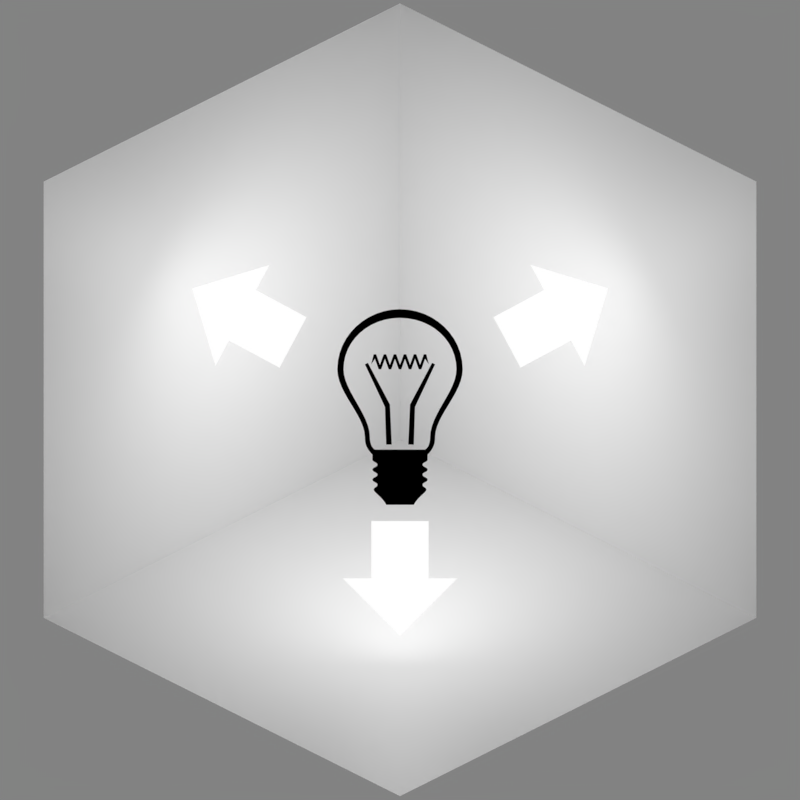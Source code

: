 # Source: facelighting.blend  (saved by Blender 4.4.30; exported with 4.5.12 LTS)
import bpy
from mathutils import Matrix  # noqa: F401  (used for matrix-valued properties, if any)

bpy.ops.wm.read_factory_settings(use_empty=True)
scene = bpy.context.scene
scene.name = 'Scene'

# ---- collections
col_collection_1 = bpy.data.collections.new('Collection 1'); scene.collection.children.link(col_collection_1)
col_1420410410_svg = bpy.data.collections.new('1420410410.svg'); scene.collection.children.link(col_1420410410_svg)

# ---- materials (node trees are filled in below, after node groups)
mat_main = bpy.data.materials.new('Main')
mat_main.surface_render_method = 'BLENDED'
mat_main.blend_method = 'BLEND'
mat_main.use_backface_culling = True
mat_material = bpy.data.materials.new('Material')
mat_svgmat = bpy.data.materials.new('SVGMat')
mat_svgmat.diffuse_color = (0.0, 0.0, 0.0, 1.0)

# ---- material node trees
mat_main.use_nodes = True; mat_main.node_tree.nodes.clear()
_N = mat_main.node_tree.nodes; _L = mat_main.node_tree.links
n0 = _N.new('ShaderNodeOutputMaterial'); n0.name = 'Material Output'; n0.location = (428, 361)
n1 = _N.new('ShaderNodeBsdfPrincipled'); n1.name = 'Principled BSDF.001'; n1.location = (124, 356)
_L.new(n1.outputs[0], n0.inputs[0])
n0.is_active_output = True
mat_material.use_nodes = True; mat_material.node_tree.nodes.clear()
_N = mat_material.node_tree.nodes; _L = mat_material.node_tree.links
n0 = _N.new('ShaderNodeOutputMaterial'); n0.name = 'Material Output'; n0.location = (579, 300)
n1 = _N.new('ShaderNodeRGB'); n1.name = 'RGB'; n1.location = (349, 315)
n1.outputs[0].default_value = (1.0, 1.0, 1.0, 1.0)
_L.new(n1.outputs[0], n0.inputs[0])
n0.is_active_output = True

# ---- world
world_world = bpy.data.worlds.new('World'); scene.world = world_world
world_world.use_nodes = True; world_world.node_tree.nodes.clear()
_N = world_world.node_tree.nodes; _L = world_world.node_tree.links
n0 = _N.new('ShaderNodeBackground'); n0.name = 'Background'; n0.location = (10, 300)
n0.inputs[0].default_value = (0.225, 0.225, 0.225, 1.0)
n1 = _N.new('ShaderNodeOutputWorld'); n1.name = 'World Output'; n1.location = (300, 300)
_L.new(n0.outputs[0], n1.inputs[0])
n1.is_active_output = True
world_world.color = (0.3268, 0.3268, 0.3268)
world_world.use_sun_shadow = False
world_world.sun_shadow_jitter_overblur = 0.0
world_world.cycles.sampling_method = 'MANUAL'

# ---- cameras
cam_camera = bpy.data.cameras.new('Camera')
cam_camera.type = 'ORTHO'
cam_camera.clip_end = 100.0
cam_camera.lens = 35.0
cam_camera.sensor_width = 32.0
cam_camera.sensor_height = 18.0
cam_camera.ortho_scale = 5.08
cam_camera.dof.focus_distance = 0.0
cam_camera.dof.aperture_fstop = 128.0

# ---- lights
light_sun = bpy.data.lights.new('Sun', 'SUN')
light_sun.transmission_factor = 0.0
light_sun.angle = 1.309
light_sun.energy = 3.2
light_sun.shadow_soft_size = 0.125
light_point = bpy.data.lights.new('Point', 'POINT')
light_point.use_shadow = False
light_point.energy = 70.0

# ---- meshes
me_cube = bpy.data.meshes.new('Cube')
me_cube.from_pydata([(1.0, 1.0, -1.0), (1.0, -1.0, -1.0), (-1.0, -1.0, -1.0), (-1.0, 1.0, -1.0), (1.0, 1.0, 1.0), (-1.0, -1.0, 1.0), (-1.0, 1.0, 1.0)], [], [(0, 3, 2, 1), (2, 3, 6, 5), (4, 6, 3, 0)])
_uv = me_cube.uv_layers.new(name='UVMap')
_uv.uv.foreach_set('vector', [1.0, 0.0, 0.0, 0.0, 0.0, 1.0, 1.0, 1.0, 1.0, 0.0, 0.0, 0.0, 0.0, 1.0, 1.0, 1.0, 0.0, 1.0, 1.0, 1.0, 1.0, 0.0, 0.0, 0.0])
me_cube.materials.append(mat_main)
me_cube.materials.append(None)
me_cube.use_remesh_preserve_volume = False
me_cube.use_remesh_preserve_attributes = False
me_cube.use_mirror_vertex_groups = False
me_cube.update()
me_plane = bpy.data.meshes.new('Plane')
me_plane.from_pydata([(0.1821, -0.7704, -3.101e-07), (-0.1821, -0.7704, -2.884e-07), (0.1821, -1.134, -6.031e-07), (-0.1821, -1.134, -5.814e-07), (1.254e-07, -1.499, -8.934e-07), (0.3641, -1.134, -5.977e-07), (-0.3641, -1.134, -5.543e-07), (-0.7651, 0.2031, 1.341e-07), (-0.5932, 0.5241, 2.533e-07), (-1.086, 0.375, 8.941e-08), (-0.9142, 0.696, 1.937e-07), (-1.321, 0.7073, 5.96e-08), (-1.172, 0.2145, 2.98e-08), (-0.8283, 0.8565, 2.682e-07), (0.7651, 0.2031, 1.192e-07), (0.5932, 0.5241, 2.235e-07), (1.086, 0.375, 7.451e-08), (0.9142, 0.696, 1.49e-07), (1.321, 0.7073, 1.49e-08), (1.172, 0.2145, 1.49e-08), (0.8283, 0.8565, 2.235e-07)], [], [(0, 2, 3, 1), (2, 4, 3), (4, 6, 3), (2, 5, 4), (7, 9, 10, 8), (9, 11, 10), (11, 13, 10), (9, 12, 11), (14, 15, 17, 16), (16, 17, 18), (18, 17, 20), (16, 18, 19)])
_uv = me_plane.uv_layers.new(name='UVMap')
_uv.uv.foreach_set('vector', [0.0, 0.0, 0.0, 1.0, 1.0, 1.0, 1.0, 0.0, 0.0, 1.0, 0.0, 1.0, 1.0, 1.0, 1.0, 1.0, 1.0, 1.0, 1.0, 1.0, 0.0, 1.0, 0.0, 1.0, 0.0, 1.0, 0.0, 0.0, 0.0, 1.0, 1.0, 1.0, 1.0, 0.0, 0.0, 1.0, 0.0, 1.0, 1.0, 1.0, 1.0, 1.0, 1.0, 1.0, 1.0, 1.0, 0.0, 1.0, 0.0, 1.0, 0.0, 1.0, 0.0, 0.0, 1.0, 0.0, 1.0, 1.0, 0.0, 1.0, 0.0, 1.0, 1.0, 1.0, 0.0, 1.0, 1.0, 1.0, 1.0, 1.0, 1.0, 1.0, 0.0, 1.0, 0.0, 1.0, 0.0, 1.0])
me_plane.materials.append(mat_material)
me_plane.update()

# ---- curves / text
cu_path4 = bpy.data.curves.new('path4', 'CURVE')
cu_path4.dimensions = '2D'
_sp = cu_path4.splines.new('BEZIER'); _sp.bezier_points.add(22)
_sp.bezier_points.foreach_set('co', [-0.01411, 0.006839, 0.0, 3.725e-09, 0.02038, 0.0, 0.01411, 0.006839, 0.0, 0.007902, -0.008398, 0.0, 0.006209, -0.01235, 0.0, 0.006209, -0.01348, 0.0, 0.00508, -0.01461, 0.0, 0.006209, -0.01573, 0.0, 0.00508, -0.01686, 0.0, 0.006209, -0.01799, 0.0, 0.00508, -0.01912, 0.0, 0.005927, -0.02025, 0.0, 0.003105, -0.02364, 0.0, -0.003105, -0.02364, 0.0, -0.005927, -0.02025, 0.0, -0.00508, -0.01912, 0.0, -0.006209, -0.01799, 0.0, -0.00508, -0.01686, 0.0, -0.006209, -0.01573, 0.0, -0.00508, -0.01461, 0.0, -0.006209, -0.01348, 0.0, -0.006209, -0.01235, 0.0, -0.007902, -0.008398, 0.0])
_sp.bezier_points.foreach_set('handle_left', [-0.01411, 0.001478, 0.0, -0.00762, 0.02038, 0.0, 0.01411, 0.01446, 0.0, 0.007902, -0.003602, 0.0, 0.00762, -0.01094, 0.0, 0.006209, -0.01348, 0.0, 0.00508, -0.01404, 0.0, 0.006209, -0.01517, 0.0, 0.00508, -0.0163, 0.0, 0.006209, -0.01743, 0.0, 0.00508, -0.01856, 0.0, 0.005927, -0.01969, 0.0, 0.003951, -0.02194, 0.0, -0.003105, -0.02364, 0.0, -0.005927, -0.02081, 0.0, -0.00508, -0.01969, 0.0, -0.006209, -0.01856, 0.0, -0.00508, -0.01743, 0.0, -0.006209, -0.0163, 0.0, -0.00508, -0.01517, 0.0, -0.006209, -0.01404, 0.0, -0.006209, -0.01235, 0.0, -0.007902, -0.009809, 0.0])
_sp.bezier_points.foreach_set('handle_right', [-0.01411, 0.01446, 0.0, 0.00762, 0.02038, 0.0, 0.01411, 0.001478, 0.0, 0.007902, -0.009809, 0.0, 0.006209, -0.01235, 0.0, 0.006209, -0.01404, 0.0, 0.00508, -0.01517, 0.0, 0.006209, -0.0163, 0.0, 0.00508, -0.01743, 0.0, 0.006209, -0.01856, 0.0, 0.00508, -0.01969, 0.0, 0.005927, -0.02081, 0.0, 0.003105, -0.02364, 0.0, -0.003951, -0.02194, 0.0, -0.005927, -0.01969, 0.0, -0.00508, -0.01856, 0.0, -0.006209, -0.01743, 0.0, -0.00508, -0.0163, 0.0, -0.006209, -0.01517, 0.0, -0.00508, -0.01404, 0.0, -0.006209, -0.01348, 0.0, -0.00762, -0.01094, 0.0, -0.007902, -0.003602, 0.0])
_sp.use_cyclic_u = True
_sp = cu_path4.splines.new('BEZIER'); _sp.bezier_points.add(6)
_sp.bezier_points.foreach_set('co', [-0.0127, 0.006839, 0.0, -0.006773, -0.008398, 0.0, -0.005645, -0.01122, 0.0, 0.005645, -0.01122, 0.0, 0.006773, -0.008398, 0.0, 0.0127, 0.006839, 0.0, 3.725e-09, 0.01841, 0.0])
_sp.bezier_points.foreach_set('handle_left', [-0.0127, 0.01333, 0.0, -0.006773, -0.003319, 0.0, -0.006491, -0.01066, 0.0, 0.005645, -0.01122, 0.0, 0.006773, -0.009527, 0.0, 0.0127, 0.002042, 0.0, 0.007056, 0.01841, 0.0])
_sp.bezier_points.foreach_set('handle_right', [-0.0127, 0.002042, 0.0, -0.006773, -0.009527, 0.0, -0.005645, -0.01122, 0.0, 0.006491, -0.01066, 0.0, 0.006773, -0.003319, 0.0, 0.0127, 0.01333, 0.0, -0.007056, 0.01841, 0.0])
_sp.use_cyclic_u = True
_sp = cu_path4.splines.new('BEZIER'); _sp.bezier_points.add(5)
_sp.bezier_points.foreach_set('co', [-0.007902, 0.007967, 0.0, -0.007225, 0.008306, 0.0, -0.002258, -0.001062, 0.0, -0.001863, -0.01009, 0.0, -0.003105, -0.01009, 0.0, -0.003387, -0.001626, 0.0])
_sp.bezier_points.foreach_set('handle_left', [-0.006397, 0.004769, 0.0, -0.007451, 0.008193, 0.0, -0.003914, 0.002061, 0.0, -0.001994, -0.007082, 0.0, -0.002691, -0.01009, 0.0, -0.003293, -0.004448, 0.0])
_sp.bezier_points.foreach_set('handle_right', [-0.007677, 0.00808, 0.0, -0.005569, 0.005183, 0.0, -0.002126, -0.004072, 0.0, -0.002277, -0.01009, 0.0, -0.003199, -0.00727, 0.0, -0.004892, 0.001572, 0.0])
for _p, _l, _r in zip(_sp.bezier_points, ['VECTOR', 'VECTOR', 'VECTOR', 'VECTOR', 'VECTOR', 'VECTOR'], ['VECTOR', 'VECTOR', 'VECTOR', 'VECTOR', 'VECTOR', 'VECTOR']): _p.handle_left_type = _l; _p.handle_right_type = _r
_sp.use_cyclic_u = True
_sp = cu_path4.splines.new('BEZIER'); _sp.bezier_points.add(34)
_sp.bezier_points.foreach_set('co', [-0.006491, 0.007967, 0.0, -0.005927, 0.01022, 0.0, -0.005362, 0.01022, 0.0, -0.004516, 0.007855, 0.0, -0.003669, 0.01022, 0.0, -0.003105, 0.01022, 0.0, -0.002258, 0.007855, 0.0, -0.001411, 0.01022, 0.0, -0.0008467, 0.01022, 0.0, 3.725e-09, 0.007855, 0.0, 0.0008467, 0.01022, 0.0, 0.001411, 0.01022, 0.0, 0.002258, 0.007855, 0.0, 0.003105, 0.01022, 0.0, 0.003669, 0.01022, 0.0, 0.004516, 0.007855, 0.0, 0.005362, 0.01022, 0.0, 0.005927, 0.01022, 0.0, 0.006491, 0.007967, 0.0, 0.005645, 0.009209, 0.0, 0.004798, 0.006839, 0.0, 0.004233, 0.006839, 0.0, 0.003387, 0.009209, 0.0, 0.00254, 0.006839, 0.0, 0.001976, 0.006839, 0.0, 0.001129, 0.009209, 0.0, 0.0002822, 0.006839, 0.0, -0.0002822, 0.006839, 0.0, -0.001129, 0.009209, 0.0, -0.001976, 0.006839, 0.0, -0.00254, 0.006839, 0.0, -0.003387, 0.009209, 0.0, -0.004233, 0.006839, 0.0, -0.004798, 0.006839, 0.0, -0.005645, 0.009209, 0.0])
_sp.bezier_points.foreach_set('handle_left', [-0.006209, 0.008381, 0.0, -0.006115, 0.009472, 0.0, -0.00555, 0.01022, 0.0, -0.004798, 0.008645, 0.0, -0.003951, 0.009435, 0.0, -0.003293, 0.01022, 0.0, -0.00254, 0.008645, 0.0, -0.001693, 0.009435, 0.0, -0.001035, 0.01022, 0.0, -0.0002822, 0.008645, 0.0, 0.0005645, 0.009435, 0.0, 0.001223, 0.01022, 0.0, 0.001976, 0.008645, 0.0, 0.002822, 0.009435, 0.0, 0.003481, 0.01022, 0.0, 0.004233, 0.008645, 0.0, 0.00508, 0.009435, 0.0, 0.005739, 0.01022, 0.0, 0.006303, 0.00872, 0.0, 0.005927, 0.008795, 0.0, 0.00508, 0.007629, 0.0, 0.004422, 0.006839, 0.0, 0.003669, 0.008419, 0.0, 0.002822, 0.007629, 0.0, 0.002164, 0.006839, 0.0, 0.001411, 0.008419, 0.0, 0.0005645, 0.007629, 0.0, -9.407e-05, 0.006839, 0.0, -0.0008467, 0.008419, 0.0, -0.001693, 0.007629, 0.0, -0.002352, 0.006839, 0.0, -0.003105, 0.008419, 0.0, -0.003951, 0.007629, 0.0, -0.00461, 0.006839, 0.0, -0.005362, 0.008419, 0.0])
_sp.bezier_points.foreach_set('handle_right', [-0.006303, 0.00872, 0.0, -0.005739, 0.01022, 0.0, -0.00508, 0.009435, 0.0, -0.004233, 0.008645, 0.0, -0.003481, 0.01022, 0.0, -0.002822, 0.009435, 0.0, -0.001976, 0.008645, 0.0, -0.001223, 0.01022, 0.0, -0.0005645, 0.009435, 0.0, 0.0002822, 0.008645, 0.0, 0.001035, 0.01022, 0.0, 0.001693, 0.009435, 0.0, 0.00254, 0.008645, 0.0, 0.003293, 0.01022, 0.0, 0.003951, 0.009435, 0.0, 0.004798, 0.008645, 0.0, 0.00555, 0.01022, 0.0, 0.006115, 0.009472, 0.0, 0.006209, 0.008381, 0.0, 0.005362, 0.008419, 0.0, 0.00461, 0.006839, 0.0, 0.003951, 0.007629, 0.0, 0.003105, 0.008419, 0.0, 0.002352, 0.006839, 0.0, 0.001693, 0.007629, 0.0, 0.0008467, 0.008419, 0.0, 9.408e-05, 0.006839, 0.0, -0.0005645, 0.007629, 0.0, -0.001411, 0.008419, 0.0, -0.002164, 0.006839, 0.0, -0.002822, 0.007629, 0.0, -0.003669, 0.008419, 0.0, -0.004422, 0.006839, 0.0, -0.00508, 0.007629, 0.0, -0.005927, 0.008795, 0.0])
for _p, _l, _r in zip(_sp.bezier_points, ['VECTOR', 'VECTOR', 'VECTOR', 'VECTOR', 'VECTOR', 'VECTOR', 'VECTOR', 'VECTOR', 'VECTOR', 'VECTOR', 'VECTOR', 'VECTOR', 'VECTOR', 'VECTOR', 'VECTOR', 'VECTOR', 'VECTOR', 'VECTOR', 'VECTOR', 'VECTOR', 'VECTOR', 'VECTOR', 'VECTOR', 'VECTOR', 'VECTOR', 'VECTOR', 'VECTOR', 'VECTOR', 'VECTOR', 'VECTOR', 'VECTOR', 'VECTOR', 'VECTOR', 'VECTOR', 'VECTOR'], ['VECTOR', 'VECTOR', 'VECTOR', 'VECTOR', 'VECTOR', 'VECTOR', 'VECTOR', 'VECTOR', 'VECTOR', 'VECTOR', 'VECTOR', 'VECTOR', 'VECTOR', 'VECTOR', 'VECTOR', 'VECTOR', 'VECTOR', 'VECTOR', 'VECTOR', 'VECTOR', 'VECTOR', 'VECTOR', 'VECTOR', 'VECTOR', 'VECTOR', 'VECTOR', 'VECTOR', 'VECTOR', 'VECTOR', 'VECTOR', 'VECTOR', 'VECTOR', 'VECTOR', 'VECTOR', 'VECTOR']): _p.handle_left_type = _l; _p.handle_right_type = _r
_sp.use_cyclic_u = True
_sp = cu_path4.splines.new('BEZIER'); _sp.bezier_points.add(5)
_sp.bezier_points.foreach_set('co', [0.001863, -0.01009, 0.0, 0.002258, -0.001062, 0.0, 0.007225, 0.008306, 0.0, 0.007902, 0.007967, 0.0, 0.003387, -0.001626, 0.0, 0.003105, -0.01009, 0.0])
_sp.bezier_points.foreach_set('handle_left', [0.002277, -0.01009, 0.0, 0.002126, -0.004072, 0.0, 0.005569, 0.005183, 0.0, 0.007677, 0.00808, 0.0, 0.004892, 0.001572, 0.0, 0.003199, -0.00727, 0.0])
_sp.bezier_points.foreach_set('handle_right', [0.001994, -0.007082, 0.0, 0.003914, 0.002061, 0.0, 0.007451, 0.008193, 0.0, 0.006397, 0.004769, 0.0, 0.003293, -0.004448, 0.0, 0.002691, -0.01009, 0.0])
for _p, _l, _r in zip(_sp.bezier_points, ['VECTOR', 'VECTOR', 'VECTOR', 'VECTOR', 'VECTOR', 'VECTOR'], ['VECTOR', 'VECTOR', 'VECTOR', 'VECTOR', 'VECTOR', 'VECTOR']): _p.handle_left_type = _l; _p.handle_right_type = _r
_sp.use_cyclic_u = True
cu_path4.materials.append(mat_svgmat)
cu_path4.fill_mode = 'BOTH'

# ---- objects
ob_cube = bpy.data.objects.new('Cube', me_cube)
ob_camera = bpy.data.objects.new('Camera', cam_camera)
ob_sun = bpy.data.objects.new('Sun', light_sun)
ob_point = bpy.data.objects.new('Point', light_point)
ob_plane = bpy.data.objects.new('Plane', me_plane)
ob_path4 = bpy.data.objects.new('path4', cu_path4)

# ---- transforms, parenting, visibility, modifiers, constraints
ob_cube.location = (0.0, 0.0, 0.0)
ob_cube.scale = (1.6, 1.6, 1.6)
ob_cube.lock_rotations_4d = False
ob_cube.empty_display_type = 'ARROWS'
ob_cube.visible_shadow = False
ob_cube.lineart.crease_threshold = 0.0
ob_camera.location = (4.8, -4.8, 3.919)
ob_camera.rotation_euler = (1.047, 0.0, 0.7854)
ob_camera.lock_rotations_4d = False
ob_camera.empty_display_type = 'ARROWS'
ob_camera.color = (0.0, 0.0, 0.0, 0.0)
ob_camera.display_type = 'WIRE'
ob_camera.lineart.crease_threshold = 0.0
ob_sun.location = (-1.899, -3.194, 0.0)
ob_sun.rotation_euler = (0.4479, -0.09363, 0.0003983)
ob_sun.hide_render = True
ob_sun.lineart.crease_threshold = 0.0
ob_point.location = (0.0, 0.0, 0.0)
ob_plane.location = (-0.1484, 0.1484, -0.1211)
ob_plane.hide_probe_volume = True
ob_plane.hide_probe_sphere = True
ob_plane.hide_probe_plane = True
ob_plane.visible_shadow = False
_c = ob_plane.constraints.new('TRACK_TO'); _c.name = 'Track To'
_c.target = ob_camera
ob_path4.location = (0.0, 0.0, 0.0)
ob_path4.scale = (28.22, 28.22, 28.22)
_c = ob_path4.constraints.new('TRACK_TO'); _c.name = 'Track To'
_c.target = ob_camera
_c.track_axis = 'TRACK_Z'

# ---- collection membership
col_collection_1.objects.link(ob_cube)
col_collection_1.objects.link(ob_camera)
col_collection_1.objects.link(ob_sun)
col_collection_1.objects.link(ob_point)
col_collection_1.objects.link(ob_plane)
col_1420410410_svg.objects.link(ob_path4)

# ---- scene / render settings (as saved in the file)
scene.camera = ob_camera
scene.frame_start = 1; scene.frame_end = 1; scene.frame_set(1)
scene.render.engine = 'BLENDER_EEVEE_NEXT'
scene.render.image_settings.color_depth = '16'
scene.render.image_settings.compression = 100
scene.render.resolution_x = 300
scene.render.resolution_y = 300
scene.render.dither_intensity = 0.0
scene.render.filter_size = 0.0
scene.render.film_transparent = True
scene.cycles.use_denoising = False
scene.cycles.samples = 128
scene.cycles.sampling_pattern = 'TABULATED_SOBOL'
scene.cycles.light_sampling_threshold = 0.0
scene.cycles.use_adaptive_sampling = False
scene.cycles.use_light_tree = False
scene.cycles.blur_glossy = 0.0
scene.cycles.sample_clamp_indirect = 0.0
scene.eevee.taa_samples = 1
scene.eevee.taa_render_samples = 1
scene.eevee.use_taa_reprojection = False
scene.eevee.use_shadows = False
scene.eevee.light_threshold = 0.0
scene.view_settings.view_transform = 'Standard'
bpy.context.view_layer.update()
